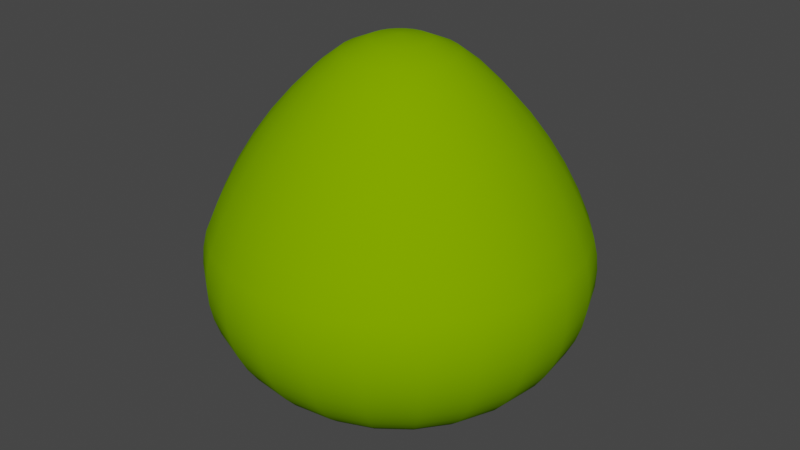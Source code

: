 # Source: HPEo150cm.blend  (saved by Blender 4.0.36; exported with 4.5.12 LTS)
import bpy
from mathutils import Matrix  # noqa: F401  (used for matrix-valued properties, if any)

bpy.ops.wm.read_factory_settings(use_empty=True)
scene = bpy.context.scene
scene.name = 'Scene'

# ---- collections
col_collection = bpy.data.collections.new('Collection'); scene.collection.children.link(col_collection)

# ---- materials (node trees are filled in below, after node groups)
mat_surface_style_4050 = bpy.data.materials.new('surface-style-4050')
mat_surface_style_4050.use_transparent_shadow = False
mat_surface_style_4050.diffuse_color = (0.1961, 0.3922, 0.0, 1.0)
mat_surface_style_4050.roughness = 1.0

# ---- material node trees
mat_surface_style_4050.use_nodes = True; mat_surface_style_4050.node_tree.nodes.clear()
_N = mat_surface_style_4050.node_tree.nodes; _L = mat_surface_style_4050.node_tree.links
n0 = _N.new('ShaderNodeBsdfPrincipled'); n0.name = 'Principled BSDF'; n0.location = (0, 300)
n0.inputs[0].default_value = (0.1961, 0.3922, 0.0, 1.0)
n0.inputs[2].default_value = 1.0
n0.inputs[3].default_value = 1.45
n0.inputs[13].default_value = 0.0
n1 = _N.new('ShaderNodeOutputMaterial'); n1.name = 'Material Output'; n1.location = (280, 300)
_L.new(n0.outputs[0], n1.inputs[0])
n1.is_active_output = True

# ---- world
world_world = bpy.data.worlds.new('World'); scene.world = world_world
world_world.use_nodes = True; world_world.node_tree.nodes.clear()
_N = world_world.node_tree.nodes; _L = world_world.node_tree.links
n0 = _N.new('ShaderNodeOutputWorld'); n0.name = 'World Output'; n0.location = (300, 300)
n1 = _N.new('ShaderNodeBackground'); n1.name = 'Background'; n1.location = (10, 300)
n1.inputs[0].default_value = (0.05088, 0.05088, 0.05088, 1.0)
_L.new(n1.outputs[0], n0.inputs[0])
n0.is_active_output = True
world_world.color = (0.05088, 0.05088, 0.05088)
world_world.use_sun_shadow = False
world_world.sun_shadow_jitter_overblur = 0.0

# ---- meshes
me_hpeo150cm = bpy.data.meshes.new('HPEo150cm')
me_hpeo150cm.from_pydata([(0.4797, -0.4797, 0.8724), (0.3392, -0.5875, 0.8724), (0.4388, -0.4388, 0.9827), (0.3103, -0.5375, 0.9827), (0.5142, -0.5142, 0.7579), (0.3636, -0.6297, 0.7579), (0.5252, -0.5252, 0.6906), (0.3714, -0.6432, 0.6906), (0.5295, -0.5295, 0.6219), (0.3744, -0.6485, 0.6219), (0.5271, -0.5271, 0.5531), (0.3727, -0.6455, 0.5531), (0.5178, -0.5178, 0.4852), (0.3662, -0.6342, 0.4852), (0.502, -0.502, 0.4195), (0.355, -0.6149, 0.4195), (0.4799, -0.4799, 0.3569), (0.3393, -0.5877, 0.3569), (0.4518, -0.4518, 0.2985), (0.3195, -0.5533, 0.2985), (0.4181, -0.4181, 0.2452), (0.2957, -0.5121, 0.2452), (0.3795, -0.3795, 0.1979), (0.2684, -0.4648, 0.1979), (0.3366, -0.3366, 0.1574), (0.238, -0.4123, 0.1574), (0.2901, -0.2901, 0.1244), (0.2051, -0.3552, 0.1244), (0.2406, -0.2406, 0.09937), (0.1702, -0.2947, 0.09937), (0.0, 0.0, 0.0), (0.1756, -0.6553, 0.8724), (0.1606, -0.5995, 0.9827), (0.2771, -0.48, 1.088), (0.1434, -0.5353, 1.088), (0.1882, -0.7024, 0.7579), (0.1922, -0.7174, 0.6906), (0.1938, -0.7233, 0.6219), (0.1929, -0.72, 0.5531), (0.1895, -0.7074, 0.4852), (0.1838, -0.6858, 0.4195), (0.1757, -0.6555, 0.3569), (0.1654, -0.6171, 0.2985), (0.153, -0.5712, 0.2452), (0.1389, -0.5185, 0.1979), (0.1232, -0.4598, 0.1574), (0.1062, -0.3962, 0.1244), (0.08808, -0.3287, 0.09937), (-4.685e-08, -0.6206, 0.9827), (-4.184e-08, -0.5542, 1.088), (-5.122e-08, -0.6784, 0.8724), (-5.489e-08, -0.7271, 0.7579), (-5.607e-08, -0.7427, 0.6906), (-5.654e-08, -0.7489, 0.6219), (-5.628e-08, -0.7454, 0.5531), (-5.529e-08, -0.7323, 0.4852), (-5.36e-08, -0.71, 0.4195), (-5.124e-08, -0.6787, 0.3569), (-4.824e-08, -0.6389, 0.2985), (-4.464e-08, -0.5913, 0.2452), (-4.053e-08, -0.5368, 0.1979), (-3.594e-08, -0.476, 0.1574), (-3.097e-08, -0.4102, 0.1244), (-2.569e-08, -0.3403, 0.09937), (-0.1606, -0.5995, 0.9827), (-0.1434, -0.5353, 1.088), (-0.1756, -0.6553, 0.8724), (-0.1882, -0.7024, 0.7579), (-0.1922, -0.7174, 0.6906), (-0.1938, -0.7233, 0.6219), (-0.1929, -0.72, 0.5531), (-0.1895, -0.7074, 0.4852), (-0.1838, -0.6858, 0.4195), (-0.1757, -0.6555, 0.3569), (-0.1654, -0.6171, 0.2985), (-0.153, -0.5712, 0.2452), (-3.924e-08, -0.5197, 1.135), (-3.62e-08, -0.4795, 1.189), (-0.1241, -0.4632, 1.189), (-0.1345, -0.502, 1.135), (-2.998e-08, -0.3971, 1.283), (-0.1028, -0.3836, 1.283), (0.1241, -0.4632, 1.189), (0.1028, -0.3836, 1.283), (0.2398, -0.4153, 1.189), (0.1985, -0.3439, 1.283), (0.1537, -0.2662, 1.371), (0.07955, -0.2969, 1.371), (0.1102, -0.1908, 1.438), (0.05703, -0.2128, 1.438), (0.05917, -0.1025, 1.482), (0.03063, -0.1143, 1.482), (0.004133, -0.007158, 1.498), (0.002139, -0.007984, 1.498), (0.0, 0.0, 1.497), (0.005845, -0.005845, 1.498), (-8.931e-09, -0.1183, 1.482), (-6.241e-10, -0.008266, 1.498), (-1.664e-08, -0.2204, 1.438), (-2.321e-08, -0.3074, 1.371), (-0.03063, -0.1143, 1.482), (-0.002139, -0.007984, 1.498), (-0.05703, -0.2128, 1.438), (-0.07955, -0.2969, 1.371), (0.1345, -0.502, 1.135), (0.2599, -0.4501, 1.135), (0.3919, -0.3919, 1.088), (0.3675, -0.3675, 1.135), (0.3391, -0.3391, 1.189), (-0.1232, -0.4598, 0.1574), (-0.1389, -0.5185, 0.1979), (-0.05917, -0.1025, 1.482), (-0.004133, -0.007158, 1.498), (-0.1102, -0.1908, 1.438), (-0.1537, -0.2662, 1.371), (-0.1985, -0.3439, 1.283), (-0.2398, -0.4153, 1.189), (-0.3103, -0.5375, 0.9827), (-0.2771, -0.48, 1.088), (-0.3392, -0.5875, 0.8724), (-0.3636, -0.6297, 0.7579), (-0.3714, -0.6432, 0.6906), (-0.3744, -0.6485, 0.6219), (-0.3727, -0.6455, 0.5531), (-0.3662, -0.6342, 0.4852), (-0.355, -0.6149, 0.4195), (-0.3393, -0.5877, 0.3569), (-0.3195, -0.5533, 0.2985), (-0.2957, -0.5121, 0.2452), (-0.2684, -0.4648, 0.1979), (-0.238, -0.4123, 0.1574), (-0.1062, -0.3962, 0.1244), (-0.2051, -0.3552, 0.1244), (-0.08808, -0.3287, 0.09937), (-0.1702, -0.2947, 0.09937), (-0.2406, -0.2406, 0.09937), (-0.2901, -0.2901, 0.1244), (-0.2947, -0.1702, 0.09937), (-0.3552, -0.2051, 0.1244), (-0.3287, -0.08808, 0.09937), (-0.3962, -0.1062, 0.1244), (-0.3403, 2.569e-08, 0.09937), (-0.4102, 3.097e-08, 0.1244), (-0.3287, 0.08808, 0.09937), (-0.3962, 0.1062, 0.1244), (-0.476, 3.594e-08, 0.1574), (-0.4598, 0.1232, 0.1574), (-0.5368, 4.053e-08, 0.1979), (-0.5185, 0.1389, 0.1979), (-0.5913, 4.464e-08, 0.2452), (-0.5712, 0.153, 0.2452), (-0.6389, 4.824e-08, 0.2985), (-0.6171, 0.1654, 0.2985), (-0.6787, 5.124e-08, 0.3569), (-0.6555, 0.1757, 0.3569), (-0.71, 5.36e-08, 0.4195), (-0.6858, 0.1838, 0.4195), (-0.7323, 5.529e-08, 0.4852), (-0.7074, 0.1895, 0.4852), (-0.7454, 5.628e-08, 0.5531), (-0.72, 0.1929, 0.5531), (-0.7074, -0.1895, 0.4852), (-0.72, -0.1929, 0.5531), (-0.7233, -0.1938, 0.6219), (-0.7489, 5.654e-08, 0.6219), (-0.7174, -0.1922, 0.6906), (-0.7427, 5.607e-08, 0.6906), (-0.7024, -0.1882, 0.7579), (-0.7271, 5.489e-08, 0.7579), (-0.7174, 0.1922, 0.6906), (-0.7024, 0.1882, 0.7579), (-0.6784, 5.122e-08, 0.8724), (-0.6553, 0.1756, 0.8724), (-0.6206, 4.685e-08, 0.9827), (-0.5995, 0.1606, 0.9827), (-0.5542, 4.184e-08, 1.088), (-0.5353, 0.1434, 1.088), (-0.7233, 0.1938, 0.6219), (-0.5375, 0.3103, 0.9827), (-0.48, 0.2771, 1.088), (-0.5875, 0.3392, 0.8724), (-0.6297, 0.3636, 0.7579), (-0.6432, 0.3714, 0.6906), (-0.6485, 0.3744, 0.6219), (-0.6455, 0.3727, 0.5531), (-0.6342, 0.3662, 0.4852), (-0.6149, 0.355, 0.4195), (-0.5877, 0.3393, 0.3569), (-0.5533, 0.3195, 0.2985), (-0.5121, 0.2957, 0.2452), (-0.4648, 0.2684, 0.1979), (-0.4123, 0.238, 0.1574), (-0.3552, 0.2051, 0.1244), (-0.2947, 0.1702, 0.09937), (-0.4388, 0.4388, 0.9827), (-0.3919, 0.3919, 1.088), (-0.4797, 0.4797, 0.8724), (-0.5142, 0.5142, 0.7579), (-0.5252, 0.5252, 0.6906), (-0.5295, 0.5295, 0.6219), (-0.5271, 0.5271, 0.5531), (-0.5178, 0.5178, 0.4852), (-0.502, 0.502, 0.4195), (-0.4799, 0.4799, 0.3569), (-0.4518, 0.4518, 0.2985), (-0.4181, 0.4181, 0.2452), (-0.3795, 0.3795, 0.1979), (-0.3366, 0.3366, 0.1574), (-0.2901, 0.2901, 0.1244), (-0.2406, 0.2406, 0.09937), (-0.3103, 0.5375, 0.9827), (-0.2771, 0.48, 1.088), (-0.3392, 0.5875, 0.8724), (-0.3636, 0.6297, 0.7579), (-0.3714, 0.6432, 0.6906), (-0.3393, 0.5877, 0.3569), (-0.355, 0.6149, 0.4195), (-0.3195, 0.5533, 0.2985), (-0.2957, 0.5121, 0.2452), (-0.2684, 0.4648, 0.1979), (-0.238, 0.4123, 0.1574), (-0.2051, 0.3552, 0.1244), (-0.1702, 0.2947, 0.09937), (-0.3675, 0.3675, 1.135), (-0.3391, 0.3391, 1.189), (-0.2398, 0.4153, 1.189), (-0.2599, 0.4501, 1.135), (-0.2808, 0.2808, 1.283), (-0.1985, 0.3439, 1.283), (-0.4153, 0.2398, 1.189), (-0.3439, 0.1985, 1.283), (-0.4632, 0.1241, 1.189), (-0.3836, 0.1028, 1.283), (-0.2969, 0.07955, 1.371), (-0.2662, 0.1537, 1.371), (-0.2128, 0.05703, 1.438), (-0.1908, 0.1102, 1.438), (-0.1143, 0.03063, 1.482), (-0.1025, 0.05917, 1.482), (-0.007984, 0.002139, 1.498), (-0.007158, 0.004133, 1.498), (-0.008266, 6.241e-10, 1.498), (-0.08368, 0.08368, 1.482), (-0.005845, 0.005845, 1.498), (-0.1558, 0.1558, 1.438), (-0.2173, 0.2173, 1.371), (-0.4795, 3.62e-08, 1.189), (-0.3971, 2.998e-08, 1.283), (-0.1183, 8.931e-09, 1.482), (-0.05917, 0.1025, 1.482), (-0.004133, 0.007158, 1.498), (-0.1102, 0.1908, 1.438), (-0.1537, 0.2662, 1.371), (-0.3074, 2.321e-08, 1.371), (-0.03063, 0.1143, 1.482), (-0.002139, 0.007984, 1.498), (-0.05703, 0.2128, 1.438), (-0.1434, 0.5353, 1.088), (-0.1241, 0.4632, 1.189), (-0.1345, 0.502, 1.135), (4.184e-08, 0.5542, 1.088), (3.62e-08, 0.4795, 1.189), (3.924e-08, 0.5197, 1.135), (-0.4501, 0.2599, 1.135), (-0.5197, 3.924e-08, 1.135), (-0.502, 0.1345, 1.135), (-0.5353, -0.1434, 1.088), (-0.502, -0.1345, 1.135), (-0.4632, -0.1241, 1.189), (-0.4501, -0.2599, 1.135), (-0.48, -0.2771, 1.088), (-0.4153, -0.2398, 1.189), (-0.3675, -0.3675, 1.135), (-0.3919, -0.3919, 1.088), (-0.3391, -0.3391, 1.189), (-0.2599, -0.4501, 1.135), (0.1241, 0.4632, 1.189), (0.1345, 0.502, 1.135), (0.1434, 0.5353, 1.088), (0.1606, 0.5995, 0.9827), (4.685e-08, 0.6206, 0.9827), (0.3103, 0.5375, 0.9827), (0.2771, 0.48, 1.088), (0.4388, 0.4388, 0.9827), (0.3919, 0.3919, 1.088), (0.5375, 0.3103, 0.9827), (0.48, 0.2771, 1.088), (0.4797, 0.4797, 0.8724), (0.5875, 0.3392, 0.8724), (0.5142, 0.5142, 0.7579), (0.6297, 0.3636, 0.7579), (0.5252, 0.5252, 0.6906), (0.6432, 0.3714, 0.6906), (0.5295, 0.5295, 0.6219), (0.6485, 0.3744, 0.6219), (0.5271, 0.5271, 0.5531), (0.6455, 0.3727, 0.5531), (0.5178, 0.5178, 0.4852), (0.6342, 0.3662, 0.4852), (0.502, 0.502, 0.4195), (0.6149, 0.355, 0.4195), (0.4799, 0.4799, 0.3569), (0.5877, 0.3393, 0.3569), (0.3393, 0.5877, 0.3569), (0.355, 0.6149, 0.4195), (0.3195, 0.5533, 0.2985), (0.4518, 0.4518, 0.2985), (0.2957, 0.5121, 0.2452), (0.4181, 0.4181, 0.2452), (0.2684, 0.4648, 0.1979), (0.3795, 0.3795, 0.1979), (0.238, 0.4123, 0.1574), (0.3366, 0.3366, 0.1574), (0.2051, 0.3552, 0.1244), (0.2901, 0.2901, 0.1244), (0.1702, 0.2947, 0.09937), (0.2406, 0.2406, 0.09937), (0.3662, 0.6342, 0.4852), (0.3727, 0.6455, 0.5531), (0.3744, 0.6485, 0.6219), (0.3714, 0.6432, 0.6906), (0.3636, 0.6297, 0.7579), (0.3392, 0.5875, 0.8724), (0.3675, 0.3675, 1.135), (0.3391, 0.3391, 1.189), (0.4153, 0.2398, 1.189), (0.4501, 0.2599, 1.135), (0.4632, 0.1241, 1.189), (0.502, 0.1345, 1.135), (0.5353, 0.1434, 1.088), (0.2808, 0.2808, 1.283), (0.3439, 0.1985, 1.283), (0.2173, 0.2173, 1.371), (0.2662, 0.1537, 1.371), (0.1558, 0.1558, 1.438), (0.1908, 0.1102, 1.438), (0.08368, 0.08368, 1.482), (0.1025, 0.05917, 1.482), (0.005845, 0.005845, 1.498), (0.007158, 0.004133, 1.498), (0.2398, 0.4153, 1.189), (0.1985, 0.3439, 1.283), (0.1537, 0.2662, 1.371), (0.1102, 0.1908, 1.438), (0.05917, 0.1025, 1.482), (0.004133, 0.007158, 1.498), (0.08808, 0.3287, 0.09937), (0.1062, 0.3962, 0.1244), (0.1232, 0.4598, 0.1574), (0.1389, 0.5185, 0.1979), (0.153, 0.5712, 0.2452), (0.1654, 0.6171, 0.2985), (0.1757, 0.6555, 0.3569), (0.1838, 0.6858, 0.4195), (0.1895, 0.7074, 0.4852), (0.1929, 0.72, 0.5531), (0.1938, 0.7233, 0.6219), (0.1922, 0.7174, 0.6906), (0.1882, 0.7024, 0.7579), (0.1756, 0.6553, 0.8724), (0.2599, 0.4501, 1.135), (0.1028, 0.3836, 1.283), (0.07955, 0.2969, 1.371), (0.05703, 0.2128, 1.438), (0.03063, 0.1143, 1.482), (0.002139, 0.007984, 1.498), (2.569e-08, 0.3403, 0.09937), (3.097e-08, 0.4102, 0.1244), (3.594e-08, 0.476, 0.1574), (4.053e-08, 0.5368, 0.1979), (4.464e-08, 0.5913, 0.2452), (4.824e-08, 0.6389, 0.2985), (5.124e-08, 0.6787, 0.3569), (5.36e-08, 0.71, 0.4195), (5.529e-08, 0.7323, 0.4852), (5.628e-08, 0.7454, 0.5531), (5.654e-08, 0.7489, 0.6219), (5.607e-08, 0.7427, 0.6906), (5.489e-08, 0.7271, 0.7579), (5.122e-08, 0.6784, 0.8724), (2.998e-08, 0.3971, 1.283), (2.321e-08, 0.3074, 1.371), (1.664e-08, 0.2204, 1.438), (8.931e-09, 0.1183, 1.482), (-0.1232, 0.4598, 0.1574), (-0.1389, 0.5185, 0.1979), (-0.1062, 0.3962, 0.1244), (-0.08808, 0.3287, 0.09937), (-0.153, 0.5712, 0.2452), (6.241e-10, 0.008266, 1.498), (-0.07955, 0.2969, 1.371), (-0.1028, 0.3836, 1.283), (-0.2204, 1.664e-08, 1.438), (-0.1606, 0.5995, 0.9827), (-0.1756, 0.6553, 0.8724), (-0.1882, 0.7024, 0.7579), (-0.1922, 0.7174, 0.6906), (-0.3744, 0.6485, 0.6219), (-0.1938, 0.7233, 0.6219), (-0.3727, 0.6455, 0.5531), (-0.1929, 0.72, 0.5531), (-0.3662, 0.6342, 0.4852), (-0.1895, 0.7074, 0.4852), (-0.1838, 0.6858, 0.4195), (-0.1757, 0.6555, 0.3569), (-0.1654, 0.6171, 0.2985), (-0.6858, -0.1838, 0.4195), (-0.6555, -0.1757, 0.3569), (-0.6171, -0.1654, 0.2985), (-0.5712, -0.153, 0.2452), (-0.007984, -0.002139, 1.498), (-0.4598, -0.1232, 0.1574), (-0.5185, -0.1389, 0.1979), (-0.3836, -0.1028, 1.283), (-0.2969, -0.07955, 1.371), (-0.2128, -0.05703, 1.438), (-0.1143, -0.03063, 1.482), (-0.007158, -0.004133, 1.498), (-0.4123, -0.238, 0.1574), (-0.4648, -0.2684, 0.1979), (-0.5121, -0.2957, 0.2452), (-0.5533, -0.3195, 0.2985), (-0.5877, -0.3393, 0.3569), (-0.6149, -0.355, 0.4195), (-0.6342, -0.3662, 0.4852), (-0.6455, -0.3727, 0.5531), (-0.6485, -0.3744, 0.6219), (-0.6432, -0.3714, 0.6906), (-0.6297, -0.3636, 0.7579), (-0.5875, -0.3392, 0.8724), (-0.6553, -0.1756, 0.8724), (-0.5375, -0.3103, 0.9827), (-0.5995, -0.1606, 0.9827), (-0.3439, -0.1985, 1.283), (-0.2662, -0.1537, 1.371), (-0.1908, -0.1102, 1.438), (-0.1025, -0.05917, 1.482), (-0.005845, -0.005845, 1.498), (-0.3366, -0.3366, 0.1574), (-0.3795, -0.3795, 0.1979), (-0.4181, -0.4181, 0.2452), (-0.4518, -0.4518, 0.2985), (-0.4799, -0.4799, 0.3569), (-0.502, -0.502, 0.4195), (-0.5178, -0.5178, 0.4852), (-0.5271, -0.5271, 0.5531), (-0.5295, -0.5295, 0.6219), (-0.5252, -0.5252, 0.6906), (-0.5142, -0.5142, 0.7579), (-0.4797, -0.4797, 0.8724), (-0.4388, -0.4388, 0.9827), (-0.2808, -0.2808, 1.283), (-0.2173, -0.2173, 1.371), (-0.1558, -0.1558, 1.438), (-0.08368, -0.08368, 1.482), (0.5875, -0.3392, 0.8724), (0.5375, -0.3103, 0.9827), (0.6553, -0.1756, 0.8724), (0.5995, -0.1606, 0.9827), (0.7024, -0.1882, 0.7579), (0.6297, -0.3636, 0.7579), (0.7174, -0.1922, 0.6906), (0.6432, -0.3714, 0.6906), (0.5353, -0.1434, 1.088), (0.48, -0.2771, 1.088), (0.7427, -5.607e-08, 0.6906), (0.7271, -5.489e-08, 0.7579), (0.6784, -5.122e-08, 0.8724), (0.7489, -5.654e-08, 0.6219), (0.7233, -0.1938, 0.6219), (0.7454, -5.628e-08, 0.5531), (0.72, -0.1929, 0.5531), (0.6206, -4.685e-08, 0.9827), (0.5542, -4.184e-08, 1.088), (0.5197, -3.924e-08, 1.135), (0.4795, -3.62e-08, 1.189), (0.4632, -0.1241, 1.189), (0.502, -0.1345, 1.135), (0.3971, -2.998e-08, 1.283), (0.3836, -0.1028, 1.283), (0.3074, -2.321e-08, 1.371), (0.2969, -0.07955, 1.371), (0.7323, -5.529e-08, 0.4852), (0.7074, -0.1895, 0.4852), (0.71, -5.36e-08, 0.4195), (0.6858, -0.1838, 0.4195), (0.6555, -0.1757, 0.3569), (0.6787, -5.124e-08, 0.3569), (0.2204, -1.664e-08, 1.438), (0.2128, -0.05703, 1.438), (0.1183, -8.931e-09, 1.482), (0.1143, -0.03063, 1.482), (0.008266, -6.241e-10, 1.498), (0.007984, -0.002139, 1.498), (0.1908, -0.1102, 1.438), (0.1025, -0.05917, 1.482), (0.1558, -0.1558, 1.438), (0.08368, -0.08368, 1.482), (0.007158, -0.004133, 1.498), (0.2662, -0.1537, 1.371), (0.2173, -0.2173, 1.371), (0.3439, -0.1985, 1.283), (0.2808, -0.2808, 1.283), (0.4153, -0.2398, 1.189), (0.6171, -0.1654, 0.2985), (0.6389, -4.824e-08, 0.2985), (0.5533, -0.3195, 0.2985), (0.5877, -0.3393, 0.3569), (0.5913, -4.464e-08, 0.2452), (0.5712, -0.153, 0.2452), (0.5368, -4.053e-08, 0.1979), (0.5185, -0.1389, 0.1979), (0.476, -3.594e-08, 0.1574), (0.4598, -0.1232, 0.1574), (0.3962, -0.1062, 0.1244), (0.4102, -3.097e-08, 0.1244), (0.3287, -0.08808, 0.09937), (0.3403, -2.569e-08, 0.09937), (0.2947, -0.1702, 0.09937), (0.3552, -0.2051, 0.1244), (0.6149, -0.355, 0.4195), (0.6342, -0.3662, 0.4852), (0.6455, -0.3727, 0.5531), (0.6485, -0.3744, 0.6219), (0.5121, -0.2957, 0.2452), (0.4648, -0.2684, 0.1979), (0.4123, -0.238, 0.1574), (0.4501, -0.2599, 1.135), (0.007984, 0.002139, 1.498), (0.3287, 0.08808, 0.09937), (0.3962, 0.1062, 0.1244), (0.4598, 0.1232, 0.1574), (0.5185, 0.1389, 0.1979), (0.5712, 0.153, 0.2452), (0.6171, 0.1654, 0.2985), (0.6555, 0.1757, 0.3569), (0.6858, 0.1838, 0.4195), (0.7074, 0.1895, 0.4852), (0.72, 0.1929, 0.5531), (0.7233, 0.1938, 0.6219), (0.7174, 0.1922, 0.6906), (0.7024, 0.1882, 0.7579), (0.6553, 0.1756, 0.8724), (0.5995, 0.1606, 0.9827), (0.3836, 0.1028, 1.283), (0.2969, 0.07955, 1.371), (0.2128, 0.05703, 1.438), (0.1143, 0.03063, 1.482), (0.2947, 0.1702, 0.09937), (0.3552, 0.2051, 0.1244), (0.4123, 0.238, 0.1574), (0.4648, 0.2684, 0.1979), (0.5121, 0.2957, 0.2452), (0.5533, 0.3195, 0.2985)], [], [(2, 1, 0), (2, 3, 1), (0, 5, 4), (0, 1, 5), (4, 7, 6), (4, 5, 7), (8, 7, 9), (6, 7, 8), (10, 9, 11), (8, 9, 10), (10, 13, 12), (10, 11, 13), (14, 13, 15), (12, 13, 14), (14, 17, 16), (14, 15, 17), (16, 17, 19), (18, 16, 19), (19, 21, 20), (19, 20, 18), (21, 23, 22), (21, 22, 20), (25, 24, 22), (23, 25, 22), (25, 27, 26), (25, 26, 24), (27, 29, 28), (27, 28, 26), (28, 29, 30), (31, 3, 32), (1, 3, 31), (3, 33, 34), (3, 34, 32), (5, 1, 31), (5, 31, 35), (5, 36, 7), (5, 35, 36), (9, 36, 37), (7, 36, 9), (11, 37, 38), (9, 37, 11), (11, 39, 13), (11, 38, 39), (15, 39, 40), (13, 39, 15), (15, 40, 41), (17, 15, 41), (17, 41, 42), (19, 17, 42), (21, 19, 42), (21, 42, 43), (43, 44, 23), (43, 23, 21), (44, 45, 25), (44, 25, 23), (46, 27, 25), (45, 46, 25), (47, 29, 27), (46, 47, 27), (47, 30, 29), (32, 34, 49), (32, 49, 48), (32, 48, 50), (31, 32, 50), (35, 31, 50), (35, 50, 51), (35, 51, 52), (36, 35, 52), (37, 52, 53), (36, 52, 37), (37, 54, 38), (37, 53, 54), (39, 38, 54), (39, 54, 55), (40, 39, 55), (40, 55, 56), (41, 40, 56), (41, 56, 57), (41, 57, 58), (42, 41, 58), (43, 42, 58), (43, 58, 59), (60, 44, 43), (59, 60, 43), (61, 45, 44), (60, 61, 44), (62, 46, 45), (61, 62, 45), (62, 63, 47), (62, 47, 46), (47, 63, 30), (49, 65, 64), (48, 49, 64), (48, 64, 66), (50, 48, 66), (51, 50, 66), (51, 66, 67), (52, 51, 67), (52, 67, 68), (52, 69, 53), (52, 68, 69), (54, 69, 70), (53, 69, 54), (54, 70, 71), (55, 54, 71), (55, 71, 72), (56, 55, 72), (57, 56, 72), (57, 72, 73), (57, 73, 74), (58, 57, 74), (59, 58, 74), (59, 74, 75), (76, 77, 78), (76, 78, 79), (76, 79, 65), (49, 76, 65), (80, 81, 78), (77, 80, 78), (82, 83, 80), (82, 80, 77), (84, 85, 83), (84, 83, 82), (87, 83, 85), (87, 85, 86), (89, 87, 86), (89, 86, 88), (91, 89, 88), (91, 88, 90), (92, 91, 90), (93, 91, 92), (94, 93, 92), (95, 94, 92), (97, 96, 91), (97, 91, 93), (91, 98, 89), (96, 98, 91), (98, 99, 87), (98, 87, 89), (87, 80, 83), (99, 80, 87), (94, 97, 93), (101, 100, 96), (101, 96, 97), (96, 102, 98), (100, 102, 96), (98, 103, 99), (102, 103, 98), (103, 81, 80), (103, 80, 99), (104, 82, 77), (104, 77, 76), (104, 76, 49), (34, 104, 49), (105, 84, 82), (105, 82, 104), (105, 104, 34), (33, 105, 34), (105, 108, 84), (107, 108, 105), (106, 105, 33), (106, 107, 105), (109, 61, 60), (110, 109, 60), (110, 60, 59), (75, 110, 59), (94, 101, 97), (112, 111, 100), (112, 100, 101), (100, 113, 102), (111, 113, 100), (113, 114, 103), (113, 103, 102), (114, 115, 81), (114, 81, 103), (78, 81, 115), (78, 115, 116), (64, 65, 118), (64, 118, 117), (64, 117, 119), (66, 64, 119), (67, 66, 119), (67, 119, 120), (68, 120, 121), (67, 120, 68), (68, 122, 69), (68, 121, 122), (69, 123, 70), (69, 122, 123), (71, 123, 124), (70, 123, 71), (71, 125, 72), (71, 124, 125), (73, 72, 125), (73, 125, 126), (73, 126, 127), (74, 73, 127), (75, 74, 127), (75, 127, 128), (128, 129, 110), (128, 110, 75), (110, 130, 109), (129, 130, 110), (109, 132, 131), (130, 132, 109), (132, 134, 133), (132, 133, 131), (63, 133, 30), (133, 63, 62), (131, 133, 62), (136, 135, 134), (136, 134, 132), (135, 136, 138), (135, 138, 137), (137, 138, 140), (137, 140, 139), (140, 142, 141), (139, 140, 141), (141, 142, 144), (141, 144, 143), (145, 146, 144), (142, 145, 144), (147, 148, 146), (145, 147, 146), (147, 149, 150), (147, 150, 148), (150, 149, 151), (152, 150, 151), (152, 151, 153), (154, 152, 153), (156, 154, 153), (156, 153, 155), (156, 155, 157), (158, 156, 157), (160, 158, 157), (160, 157, 159), (159, 157, 161), (159, 161, 162), (164, 162, 163), (159, 162, 164), (164, 163, 165), (164, 165, 166), (168, 166, 165), (168, 165, 167), (169, 166, 168), (170, 169, 168), (170, 168, 171), (172, 170, 171), (174, 172, 171), (174, 171, 173), (174, 173, 175), (176, 174, 175), (169, 164, 166), (177, 164, 169), (160, 159, 164), (160, 164, 177), (143, 30, 141), (178, 174, 176), (179, 178, 176), (178, 180, 172), (178, 172, 174), (180, 181, 170), (180, 170, 172), (181, 169, 170), (182, 169, 181), (182, 177, 169), (183, 177, 182), (184, 160, 177), (184, 177, 183), (185, 158, 160), (185, 160, 184), (186, 156, 158), (186, 158, 185), (186, 187, 154), (186, 154, 156), (188, 152, 154), (187, 188, 154), (189, 150, 152), (188, 189, 152), (148, 150, 189), (148, 189, 190), (191, 148, 190), (146, 148, 191), (144, 146, 191), (144, 191, 192), (193, 30, 143), (195, 194, 178), (195, 178, 179), (196, 180, 178), (196, 178, 194), (197, 181, 180), (197, 180, 196), (197, 182, 181), (198, 182, 197), (199, 183, 182), (199, 182, 198), (200, 184, 183), (200, 183, 199), (200, 185, 184), (201, 185, 200), (202, 186, 185), (202, 185, 201), (202, 187, 186), (203, 187, 202), (203, 204, 188), (203, 188, 187), (205, 188, 204), (189, 188, 205), (206, 189, 205), (190, 189, 206), (191, 190, 206), (191, 206, 207), (192, 191, 207), (192, 207, 208), (209, 192, 208), (193, 192, 209), (211, 210, 194), (211, 194, 195), (194, 212, 196), (194, 210, 212), (197, 212, 213), (196, 212, 197), (197, 214, 198), (197, 213, 214), (202, 215, 203), (202, 216, 215), (215, 217, 204), (215, 204, 203), (205, 204, 217), (205, 217, 218), (206, 205, 218), (206, 218, 219), (207, 206, 219), (207, 219, 220), (208, 207, 220), (208, 220, 221), (208, 221, 222), (209, 208, 222), (193, 144, 192), (143, 144, 193), (209, 30, 193), (226, 211, 195), (226, 195, 223), (224, 226, 223), (225, 226, 224), (224, 227, 228), (224, 228, 225), (229, 230, 227), (229, 227, 224), (229, 231, 232), (230, 229, 232), (233, 234, 230), (232, 233, 230), (235, 236, 234), (233, 235, 234), (236, 237, 238), (235, 237, 236), (237, 239, 240), (237, 240, 238), (239, 94, 240), (241, 94, 239), (238, 240, 243), (238, 243, 242), (236, 238, 242), (236, 242, 244), (234, 236, 244), (234, 244, 245), (234, 245, 227), (230, 234, 227), (232, 231, 246), (232, 246, 247), (237, 241, 239), (248, 241, 237), (240, 94, 243), (242, 243, 250), (242, 250, 249), (251, 242, 249), (244, 242, 251), (252, 244, 251), (245, 244, 252), (227, 245, 252), (227, 252, 228), (247, 253, 233), (247, 233, 232), (243, 94, 250), (254, 250, 255), (249, 250, 254), (256, 249, 254), (251, 249, 256), (259, 257, 211), (259, 211, 226), (259, 226, 225), (258, 259, 225), (262, 260, 257), (262, 257, 259), (262, 259, 258), (261, 262, 258), (195, 179, 263), (223, 195, 263), (224, 263, 229), (224, 223, 263), (265, 175, 264), (265, 176, 175), (231, 264, 246), (231, 265, 264), (175, 266, 267), (264, 267, 268), (264, 175, 267), (246, 264, 268), (267, 270, 269), (267, 266, 270), (268, 269, 271), (268, 267, 269), (272, 270, 273), (269, 270, 272), (271, 272, 274), (271, 269, 272), (275, 116, 274), (275, 274, 272), (275, 272, 273), (118, 275, 273), (179, 176, 265), (263, 265, 231), (263, 179, 265), (229, 263, 231), (278, 260, 262), (277, 262, 261), (277, 278, 262), (276, 277, 261), (278, 279, 280), (278, 280, 260), (282, 281, 279), (282, 279, 278), (283, 281, 282), (284, 283, 282), (283, 284, 286), (283, 286, 285), (285, 287, 283), (288, 287, 285), (290, 289, 287), (290, 287, 288), (290, 291, 289), (292, 291, 290), (294, 293, 291), (294, 291, 292), (296, 295, 293), (296, 293, 294), (296, 297, 295), (298, 297, 296), (298, 299, 297), (300, 299, 298), (302, 301, 299), (302, 299, 300), (304, 301, 303), (304, 299, 301), (303, 306, 305), (301, 306, 303), (308, 305, 306), (307, 305, 308), (309, 307, 308), (309, 308, 310), (312, 309, 310), (311, 309, 312), (314, 311, 312), (313, 311, 314), (315, 313, 314), (315, 314, 316), (316, 30, 315), (304, 297, 299), (317, 297, 304), (318, 297, 317), (318, 295, 297), (319, 295, 318), (319, 293, 295), (320, 293, 319), (320, 291, 293), (320, 289, 291), (321, 289, 320), (321, 287, 289), (322, 287, 321), (322, 283, 287), (281, 283, 322), (326, 324, 325), (323, 324, 326), (286, 323, 326), (284, 323, 286), (325, 327, 328), (326, 328, 329), (326, 325, 328), (286, 326, 329), (330, 325, 324), (331, 325, 330), (333, 331, 330), (333, 330, 332), (334, 333, 332), (335, 333, 334), (336, 335, 334), (337, 335, 336), (338, 337, 336), (339, 337, 338), (340, 341, 330), (340, 330, 324), (341, 342, 332), (341, 332, 330), (343, 334, 332), (342, 343, 332), (344, 336, 334), (343, 344, 334), (344, 345, 338), (344, 338, 336), (338, 345, 94), (346, 347, 313), (346, 313, 315), (347, 348, 311), (347, 311, 313), (311, 349, 309), (348, 349, 311), (349, 350, 307), (349, 307, 309), (307, 350, 351), (305, 307, 351), (305, 351, 352), (303, 305, 352), (303, 352, 353), (304, 303, 353), (354, 304, 353), (354, 317, 304), (355, 317, 354), (355, 318, 317), (356, 318, 355), (356, 319, 318), (356, 320, 319), (357, 320, 356), (357, 321, 320), (358, 321, 357), (321, 358, 359), (322, 321, 359), (281, 322, 359), (281, 359, 279), (323, 282, 360), (323, 360, 340), (323, 284, 282), (324, 323, 340), (340, 276, 361), (341, 340, 361), (362, 342, 341), (361, 362, 341), (363, 343, 342), (362, 363, 342), (363, 364, 344), (363, 344, 343), (344, 365, 345), (364, 365, 344), (367, 347, 346), (366, 367, 346), (346, 30, 366), (367, 368, 348), (367, 348, 347), (368, 369, 349), (368, 349, 348), (369, 370, 350), (369, 350, 349), (351, 350, 370), (351, 370, 371), (351, 371, 372), (352, 351, 372), (352, 372, 373), (353, 352, 373), (353, 373, 374), (354, 353, 374), (354, 374, 375), (355, 354, 375), (375, 356, 355), (376, 356, 375), (376, 357, 356), (377, 357, 376), (358, 357, 377), (358, 377, 378), (358, 378, 379), (359, 358, 379), (279, 359, 379), (279, 379, 280), (360, 278, 277), (360, 277, 276), (360, 282, 278), (340, 360, 276), (276, 261, 380), (361, 276, 380), (380, 381, 362), (380, 362, 361), (362, 382, 363), (381, 382, 362), (363, 383, 364), (382, 383, 363), (384, 385, 369), (384, 369, 368), (386, 384, 368), (386, 368, 367), (387, 386, 367), (387, 367, 366), (385, 388, 370), (385, 370, 369), (366, 30, 387), (345, 365, 94), (365, 389, 94), (390, 251, 256), (252, 251, 390), (391, 252, 390), (228, 252, 391), (391, 258, 225), (391, 225, 228), (253, 392, 235), (253, 235, 233), (211, 393, 210), (257, 393, 211), (210, 394, 212), (393, 394, 210), (394, 395, 213), (394, 213, 212), (213, 396, 214), (213, 395, 396), (397, 396, 398), (214, 396, 397), (397, 400, 399), (397, 398, 400), (399, 402, 401), (399, 400, 402), (216, 402, 403), (401, 402, 216), (404, 215, 216), (403, 404, 216), (405, 217, 215), (404, 405, 215), (405, 388, 218), (405, 218, 217), (218, 388, 385), (219, 218, 385), (219, 385, 384), (220, 219, 384), (221, 220, 384), (221, 384, 386), (221, 386, 387), (222, 221, 387), (389, 255, 94), (199, 399, 200), (199, 397, 399), (199, 214, 397), (198, 214, 199), (387, 30, 222), (201, 216, 202), (201, 401, 216), (201, 399, 401), (200, 399, 201), (222, 30, 209), (315, 30, 346), (155, 406, 161), (157, 155, 161), (153, 407, 406), (155, 153, 406), (153, 151, 408), (153, 408, 407), (151, 149, 409), (151, 409, 408), (241, 410, 94), (140, 411, 145), (140, 145, 142), (411, 412, 147), (411, 147, 145), (409, 149, 147), (412, 409, 147), (141, 30, 139), (250, 94, 255), (383, 255, 389), (254, 255, 383), (256, 254, 383), (256, 383, 382), (390, 256, 382), (390, 382, 381), (392, 248, 237), (392, 237, 235), (380, 390, 381), (391, 390, 380), (380, 261, 258), (380, 258, 391), (260, 280, 393), (260, 393, 257), (379, 394, 393), (280, 379, 393), (379, 378, 395), (379, 395, 394), (377, 396, 395), (378, 377, 395), (398, 377, 376), (396, 377, 398), (398, 375, 400), (398, 376, 375), (383, 389, 365), (383, 365, 364), (374, 402, 400), (375, 374, 400), (374, 373, 403), (374, 403, 402), (373, 372, 404), (373, 404, 403), (372, 371, 405), (372, 405, 404), (370, 388, 405), (371, 370, 405), (247, 246, 268), (247, 268, 413), (247, 414, 253), (413, 414, 247), (253, 415, 392), (414, 415, 253), (392, 416, 248), (415, 416, 392), (416, 410, 241), (416, 241, 248), (410, 417, 94), (139, 30, 137), (418, 411, 140), (138, 418, 140), (418, 419, 412), (418, 412, 411), (419, 420, 409), (419, 409, 412), (409, 420, 421), (408, 409, 421), (407, 408, 421), (407, 421, 422), (406, 407, 422), (406, 422, 423), (161, 423, 424), (406, 423, 161), (162, 424, 425), (161, 424, 162), (162, 425, 426), (162, 426, 163), (165, 426, 427), (163, 426, 165), (165, 427, 428), (165, 428, 167), (430, 167, 428), (430, 428, 429), (431, 430, 429), (432, 430, 431), (266, 432, 431), (266, 431, 270), (413, 268, 271), (413, 271, 433), (433, 434, 414), (433, 414, 413), (434, 435, 415), (434, 415, 414), (435, 436, 416), (435, 416, 415), (416, 417, 410), (436, 417, 416), (417, 437, 94), (137, 30, 135), (438, 418, 138), (136, 438, 138), (439, 419, 418), (438, 439, 418), (440, 420, 419), (439, 440, 419), (440, 441, 421), (440, 421, 420), (421, 441, 442), (422, 421, 442), (422, 442, 443), (422, 443, 423), (423, 443, 444), (423, 444, 424), (425, 444, 445), (424, 444, 425), (426, 445, 446), (425, 445, 426), (427, 446, 447), (426, 446, 427), (427, 447, 448), (427, 448, 428), (429, 448, 449), (428, 448, 429), (429, 449, 450), (429, 450, 431), (270, 431, 450), (270, 450, 273), (271, 451, 433), (274, 451, 271), (433, 452, 434), (451, 452, 433), (434, 453, 435), (452, 453, 434), (435, 454, 436), (453, 454, 435), (436, 437, 417), (454, 437, 436), (94, 437, 112), (134, 135, 30), (130, 136, 132), (438, 136, 130), (129, 438, 130), (439, 438, 129), (440, 439, 129), (440, 129, 128), (441, 440, 128), (441, 128, 127), (441, 126, 442), (127, 126, 441), (125, 442, 126), (125, 443, 442), (124, 443, 125), (124, 444, 443), (175, 173, 432), (175, 432, 266), (124, 445, 444), (123, 445, 124), (123, 446, 445), (122, 446, 123), (121, 446, 122), (121, 447, 446), (121, 448, 447), (120, 448, 121), (119, 448, 120), (119, 449, 448), (117, 449, 119), (117, 450, 449), (117, 118, 273), (117, 273, 450), (171, 430, 432), (173, 171, 432), (274, 116, 115), (451, 274, 115), (451, 115, 114), (452, 451, 114), (453, 452, 114), (453, 114, 113), (454, 453, 113), (454, 113, 111), (454, 111, 112), (437, 454, 112), (94, 112, 101), (133, 134, 30), (0, 455, 456), (0, 456, 2), (457, 458, 456), (457, 456, 455), (459, 457, 455), (459, 455, 460), (462, 461, 459), (462, 459, 460), (463, 464, 456), (458, 463, 456), (465, 466, 459), (465, 459, 461), (467, 457, 459), (466, 467, 459), (461, 468, 465), (469, 468, 461), (471, 470, 468), (471, 468, 469), (473, 463, 458), (472, 473, 458), (475, 476, 477), (474, 477, 463), (474, 475, 477), (473, 474, 463), (478, 479, 476), (475, 478, 476), (481, 479, 478), (481, 478, 480), (470, 471, 483), (482, 470, 483), (484, 482, 483), (484, 483, 485), (472, 458, 457), (467, 472, 457), (484, 485, 486), (487, 484, 486), (488, 481, 480), (489, 481, 488), (490, 489, 488), (491, 489, 490), (492, 491, 490), (493, 491, 492), (495, 494, 489), (495, 489, 491), (496, 494, 495), (497, 496, 495), (95, 497, 495), (95, 495, 498), (496, 500, 499), (496, 499, 494), (502, 501, 499), (500, 502, 499), (502, 108, 503), (502, 503, 501), (498, 495, 491), (498, 491, 493), (94, 498, 493), (501, 479, 481), (499, 501, 481), (492, 94, 493), (499, 481, 489), (494, 499, 489), (476, 479, 501), (476, 501, 503), (487, 486, 504), (505, 487, 504), (486, 507, 506), (504, 486, 506), (505, 504, 509), (508, 505, 509), (509, 511, 510), (509, 510, 508), (513, 512, 510), (511, 513, 510), (514, 515, 512), (513, 514, 512), (514, 516, 517), (514, 517, 515), (519, 518, 516), (519, 516, 514), (516, 518, 30), (517, 516, 30), (521, 485, 483), (520, 485, 521), (521, 483, 471), (521, 471, 522), (523, 471, 469), (522, 471, 523), (486, 485, 520), (486, 520, 507), (504, 506, 524), (509, 504, 524), (525, 511, 509), (524, 525, 509), (525, 526, 513), (525, 513, 511), (526, 519, 514), (526, 514, 513), (464, 106, 2), (456, 464, 2), (0, 460, 455), (4, 460, 0), (6, 462, 460), (6, 460, 4), (8, 523, 462), (8, 462, 6), (8, 522, 523), (10, 522, 8), (12, 521, 522), (12, 522, 10), (12, 520, 521), (14, 520, 12), (14, 507, 520), (16, 507, 14), (18, 507, 16), (506, 507, 18), (506, 20, 524), (18, 20, 506), (20, 22, 525), (20, 525, 524), (171, 168, 167), (171, 167, 430), (22, 24, 526), (22, 526, 525), (526, 26, 519), (24, 26, 526), (26, 28, 518), (26, 518, 519), (28, 30, 518), (498, 94, 95), (95, 90, 497), (92, 90, 95), (90, 88, 496), (90, 496, 497), (496, 86, 500), (88, 86, 496), (500, 85, 502), (86, 85, 500), (85, 84, 108), (85, 108, 502), (462, 469, 461), (523, 469, 462), (3, 106, 33), (2, 106, 3), (79, 78, 116), (79, 116, 275), (79, 275, 118), (65, 79, 118), (477, 476, 503), (477, 503, 527), (477, 527, 464), (463, 477, 464), (503, 108, 107), (527, 503, 107), (464, 107, 106), (464, 527, 107), (528, 94, 492), (529, 517, 30), (517, 529, 530), (515, 517, 530), (515, 530, 531), (512, 515, 531), (510, 512, 531), (510, 531, 532), (510, 532, 533), (508, 510, 533), (533, 534, 505), (533, 505, 508), (535, 487, 505), (534, 535, 505), (536, 484, 487), (535, 536, 487), (536, 537, 482), (536, 482, 484), (538, 470, 482), (537, 538, 482), (468, 538, 539), (470, 538, 468), (468, 539, 540), (468, 540, 465), (541, 466, 465), (540, 541, 465), (542, 467, 466), (541, 542, 466), (542, 543, 472), (542, 472, 467), (543, 329, 473), (543, 473, 472), (327, 544, 478), (327, 478, 475), (480, 478, 544), (480, 544, 545), (488, 480, 545), (488, 545, 546), (490, 488, 546), (490, 546, 547), (492, 490, 547), (492, 547, 528), (94, 528, 339), (548, 529, 30), (530, 529, 548), (530, 548, 549), (531, 530, 549), (531, 549, 550), (531, 550, 551), (532, 531, 551), (532, 551, 552), (533, 532, 552), (552, 553, 534), (552, 534, 533), (553, 302, 535), (553, 535, 534), (300, 536, 535), (302, 300, 535), (537, 300, 298), (536, 300, 537), (537, 298, 296), (537, 296, 538), (538, 296, 294), (538, 294, 539), (539, 294, 292), (539, 292, 540), (541, 292, 290), (540, 292, 541), (288, 542, 541), (290, 288, 541), (542, 285, 543), (288, 285, 542), (285, 286, 329), (285, 329, 543), (328, 327, 475), (328, 475, 474), (329, 474, 473), (329, 328, 474), (327, 331, 544), (325, 331, 327), (545, 544, 331), (545, 331, 333), (546, 545, 333), (546, 333, 335), (337, 546, 335), (547, 546, 337), (339, 547, 337), (528, 547, 339), (94, 339, 338), (316, 548, 30), (549, 548, 316), (549, 316, 314), (550, 549, 314), (550, 314, 312), (550, 312, 310), (551, 550, 310), (551, 310, 308), (552, 551, 308), (553, 552, 308), (553, 308, 306), (306, 301, 302), (306, 302, 553), (131, 62, 61), (109, 131, 61)])
me_hpeo150cm.polygons.foreach_set('use_smooth', [True] * 1104)
me_hpeo150cm.materials.append(mat_surface_style_4050)
me_hpeo150cm.update()

# ---- objects
ob_hpeo150cm = bpy.data.objects.new('HPEo150cm', me_hpeo150cm)

# ---- transforms, parenting, visibility, modifiers, constraints
ob_hpeo150cm.location = (0.0, 0.0, 0.0)

# ---- collection membership
col_collection.objects.link(ob_hpeo150cm)

# ---- scene / render settings (as saved in the file)
scene.frame_start = 1; scene.frame_end = 250; scene.frame_set(1)
scene.render.engine = 'BLENDER_EEVEE_NEXT'
scene.render.image_settings.color_mode = 'RGB'
scene.cycles.sampling_pattern = 'TABULATED_SOBOL'
scene.view_settings.view_transform = 'Filmic'
bpy.context.view_layer.update()

# ---- added for rendering (the .blend has no active camera and no usable light): camera, sun
cam_auto = bpy.data.cameras.new('AutoCamera')
cam_auto.lens = 50.0
cam_auto.sensor_width = 36.0
cam_auto.clip_end = 1000.0
ob_auto_camera = bpy.data.objects.new('AutoCamera', cam_auto)
scene.collection.objects.link(ob_auto_camera)
ob_auto_camera.location = (2.40039, -2.88046, 2.66931)
ob_auto_camera.rotation_euler = (1.09748, -7.21219e-08, 0.694738)
scene.camera = ob_auto_camera
light_auto_sun = bpy.data.lights.new('AutoSun', 'SUN')
light_auto_sun.energy = 3.0
light_auto_sun.angle = 0.0523599
ob_auto_sun = bpy.data.objects.new('AutoSun', light_auto_sun)
scene.collection.objects.link(ob_auto_sun)
ob_auto_sun.rotation_euler = (0.872665, 0.174533, 0.523599)
bpy.context.view_layer.update()
